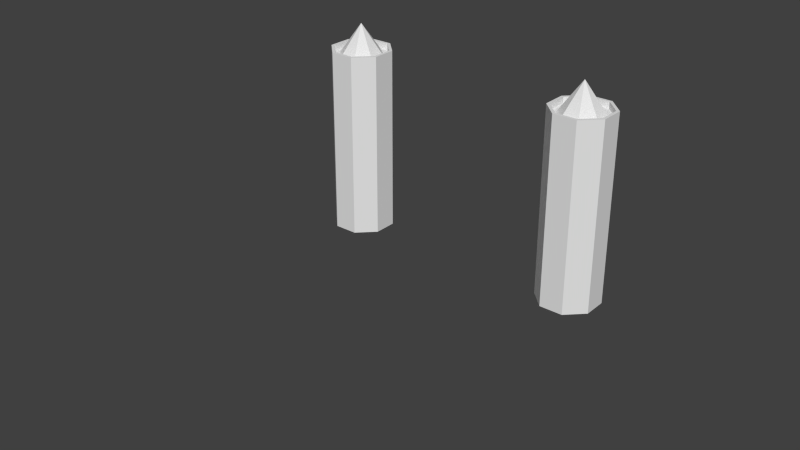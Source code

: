 # Source: PodEngineDetailed02.blend  (saved by Blender 2.67.0; exported with 4.5.12 LTS)
import bpy
from mathutils import Matrix  # noqa: F401  (used for matrix-valued properties, if any)

bpy.ops.wm.read_factory_settings(use_empty=True)
scene = bpy.context.scene
scene.name = 'Scene'

# ---- collections
col_collection_1 = bpy.data.collections.new('Collection 1'); scene.collection.children.link(col_collection_1)

# ---- world
world_world = bpy.data.worlds.new('World'); scene.world = world_world
world_world.color = (0.05088, 0.05088, 0.05088)
world_world.use_sun_shadow = False
world_world.sun_shadow_jitter_overblur = 0.0
world_world.cycles.sampling_method = 'MANUAL'
world_world.cycles.sample_map_resolution = 256

# ---- meshes
me_cylinder = bpy.data.meshes.new('Cylinder')
me_cylinder.from_pydata([(4.688, 0.692, 5.893), (4.688, 0.692, -0.1073), (4.147, 1.233, 5.893), (4.147, 1.233, -0.1073), (3.382, 1.233, 5.893), (3.382, 1.233, -0.1073), (2.84, 0.692, 5.893), (2.84, 0.692, -0.1073), (2.84, -0.07332, 5.893), (2.84, -0.07333, -0.1073), (3.382, -0.6145, 5.893), (3.382, -0.6145, -0.1073), (4.147, -0.6145, 5.893), (4.147, -0.6145, -0.1073), (4.688, -0.07333, 5.893), (4.688, -0.07333, -0.1073), (-3.312, 0.692, 5.893), (-3.312, 0.692, -0.1073), (-3.853, 1.233, 5.893), (-3.853, 1.233, -0.1073), (-4.618, 1.233, 5.893), (-4.618, 1.233, -0.1073), (-5.16, 0.692, 5.893), (-5.16, 0.692, -0.1073), (-5.16, -0.07332, 5.893), (-5.16, -0.07333, -0.1073), (-4.618, -0.6145, 5.893), (-4.618, -0.6145, -0.1073), (-3.853, -0.6145, 5.893), (-3.853, -0.6145, -0.1073), (-3.312, -0.07333, 5.893), (-3.312, -0.07333, -0.1073), (2.84, 0.3859, 4.293), (2.84, 0.3859, 3.493), (2.84, 0.2328, 4.293), (2.84, 0.2328, 3.493), (-3.312, 0.3859, 4.293), (-3.312, 0.3859, 3.493), (-3.312, 0.2328, 4.293), (-3.312, 0.2328, 3.493), (-3.312, 0.3859, 4.293), (-3.312, 0.3859, 3.493), (-3.312, 0.2328, 4.293), (-3.312, 0.2328, 3.493), (4.596, 0.6538, 5.893), (4.109, 1.141, 5.893), (3.42, 1.141, 5.893), (2.933, 0.6538, 5.893), (2.933, -0.03506, 5.893), (3.42, -0.5221, 5.893), (4.109, -0.5221, 5.893), (4.596, -0.03506, 5.893), (4.596, 0.6538, 5.693), (4.109, 1.141, 5.693), (3.42, 1.141, 5.693), (2.933, 0.6538, 5.693), (2.933, -0.03506, 5.693), (3.42, -0.5221, 5.693), (4.109, -0.5221, 5.693), (4.596, -0.03506, 5.693), (4.43, 0.5849, 5.693), (4.04, 0.9746, 5.693), (3.489, 0.9746, 5.693), (3.099, 0.5849, 5.693), (3.099, 0.03383, 5.693), (3.489, -0.3558, 5.693), (4.04, -0.3558, 5.693), (4.43, 0.03383, 5.693), (3.764, 0.3094, 6.693), (-3.891, -0.5221, 5.893), (-4.58, -0.5221, 5.893), (-5.067, -0.03506, 5.893), (-5.067, 0.6538, 5.893), (-4.58, 1.141, 5.893), (-3.891, 1.141, 5.893), (-3.404, 0.6538, 5.893), (-3.404, -0.03506, 5.893), (-3.891, -0.5221, 5.693), (-4.58, -0.5221, 5.693), (-5.067, -0.03506, 5.693), (-5.067, 0.6538, 5.693), (-4.58, 1.141, 5.693), (-3.891, 1.141, 5.693), (-3.404, 0.6538, 5.693), (-3.404, -0.03506, 5.693), (-3.96, -0.3558, 5.693), (-4.511, -0.3558, 5.693), (-4.901, 0.03383, 5.693), (-4.901, 0.5849, 5.693), (-4.511, 0.9746, 5.693), (-3.96, 0.9746, 5.693), (-3.57, 0.5849, 5.693), (-3.57, 0.03383, 5.693), (-4.236, 0.3094, 6.693), (-3.891, -0.5221, -0.1073), (-4.58, -0.5221, -0.1073), (-5.067, -0.03506, -0.1073), (-5.067, 0.6538, -0.1073), (-4.58, 1.141, -0.1073), (-3.891, 1.141, -0.1073), (-3.404, 0.6538, -0.1073), (-3.404, -0.03506, -0.1073), (-4.236, 0.3094, 0.8927), (4.109, -0.5221, -0.1073), (3.42, -0.5221, -0.1073), (2.933, -0.03506, -0.1073), (2.933, 0.6538, -0.1073), (3.42, 1.141, -0.1073), (4.109, 1.141, -0.1073), (4.596, 0.6538, -0.1073), (4.596, -0.03506, -0.1073), (3.764, 0.3094, 0.8927), (7.54, -9.899, 3.434)], [], [(0, 1, 3, 2), (2, 3, 5, 4), (4, 5, 7, 6), (9, 8, 34, 35), (8, 9, 11, 10), (10, 11, 13, 12), (15, 13, 103, 110), (14, 15, 1, 0), (12, 13, 15, 14), (6, 8, 48, 47), (16, 17, 19, 18), (18, 19, 21, 20), (20, 21, 23, 22), (22, 23, 25, 24), (24, 25, 27, 26), (26, 27, 29, 28), (31, 29, 94, 101), (30, 31, 39, 38), (28, 29, 31, 30), (24, 26, 70, 71), (32, 33, 35, 34), (6, 7, 33, 32), (8, 6, 32, 34), (7, 9, 35, 33), (37, 36, 40, 41), (16, 30, 38, 36), (31, 17, 37, 39), (17, 16, 36, 37), (38, 39, 43, 42), (36, 38, 42, 40), (39, 37, 41, 43), (40, 42, 43, 41), (46, 47, 55, 54), (8, 10, 49, 48), (10, 12, 50, 49), (12, 14, 51, 50), (14, 0, 44, 51), (2, 4, 46, 45), (4, 6, 47, 46), (0, 2, 45, 44), (55, 56, 64, 63), (49, 50, 58, 57), (45, 46, 54, 53), (48, 49, 57, 56), (51, 44, 52, 59), (44, 45, 53, 52), (47, 48, 56, 55), (50, 51, 59, 58), (76, 75, 83, 84), (58, 59, 67, 66), (54, 55, 63, 62), (57, 58, 66, 65), (53, 54, 62, 61), (56, 57, 65, 64), (59, 52, 60, 67), (52, 53, 61, 60), (75, 74, 82, 83), (72, 71, 79, 80), (69, 76, 84, 77), (73, 72, 80, 81), (78, 77, 85, 86), (22, 24, 71, 72), (16, 18, 74, 75), (20, 22, 72, 73), (18, 20, 73, 74), (30, 16, 75, 76), (28, 30, 76, 69), (26, 28, 69, 70), (70, 69, 77, 78), (64, 65, 68), (67, 60, 68), (60, 61, 68), (63, 64, 68), (66, 67, 68), (62, 63, 68), (65, 66, 68), (61, 62, 68), (71, 70, 78, 79), (74, 73, 81, 82), (80, 79, 87, 88), (83, 82, 90, 91), (79, 78, 86, 87), (84, 83, 91, 92), (82, 81, 89, 90), (77, 84, 92, 85), (81, 80, 88, 89), (29, 27, 95, 94), (27, 25, 96, 95), (25, 23, 97, 96), (19, 17, 100, 99), (23, 21, 98, 97), (21, 19, 99, 98), (17, 31, 101, 100), (13, 11, 104, 103), (85, 92, 93), (89, 88, 93), (86, 85, 93), (88, 87, 93), (91, 90, 93), (87, 86, 93), (92, 91, 93), (90, 89, 93), (11, 9, 105, 104), (9, 7, 106, 105), (3, 1, 109, 108), (7, 5, 107, 106), (5, 3, 108, 107), (1, 15, 110, 109), (94, 95, 102), (98, 99, 102), (95, 96, 102), (100, 101, 102), (99, 100, 102), (96, 97, 102), (97, 98, 102), (101, 94, 102), (106, 107, 111), (109, 110, 111), (107, 108, 111), (104, 105, 111), (110, 103, 111), (108, 109, 111), (103, 104, 111), (105, 106, 111)])
me_cylinder.use_remesh_preserve_volume = False
me_cylinder.use_remesh_preserve_attributes = False
me_cylinder.use_mirror_vertex_groups = False
me_cylinder.update()

# ---- objects
ob_engine = bpy.data.objects.new('Engine', me_cylinder)

# ---- transforms, parenting, visibility, modifiers, constraints
ob_engine.location = (0.0, 0.0, 0.0)
ob_engine.lineart.crease_threshold = 0.0

# ---- collection membership
col_collection_1.objects.link(ob_engine)

# ---- scene / render settings (as saved in the file)
scene.frame_start = 1; scene.frame_end = 250; scene.frame_set(47)
scene.render.engine = 'BLENDER_EEVEE_NEXT'
scene.render.image_settings.color_mode = 'RGB'
scene.render.image_settings.compression = 90
scene.render.resolution_percentage = 50
scene.render.dither_intensity = 0.0
scene.cycles.use_denoising = False
scene.cycles.samples = 10
scene.cycles.sampling_pattern = 'TABULATED_SOBOL'
scene.cycles.light_sampling_threshold = 0.0
scene.cycles.use_adaptive_sampling = False
scene.cycles.use_light_tree = False
scene.cycles.blur_glossy = 0.0
scene.cycles.volume_bounces = 1
scene.cycles.pixel_filter_type = 'GAUSSIAN'
scene.cycles.sample_clamp_indirect = 0.0
scene.view_settings.view_transform = 'Standard'
bpy.context.view_layer.update()

# ---- added for rendering (the .blend has no active camera and no usable light): camera, sun
cam_auto = bpy.data.cameras.new('AutoCamera')
cam_auto.lens = 50.0
cam_auto.sensor_width = 36.0
cam_auto.clip_end = 1000.0
ob_auto_camera = bpy.data.objects.new('AutoCamera', cam_auto)
scene.collection.objects.link(ob_auto_camera)
ob_auto_camera.location = (18.035, -24.5467, 16.7684)
ob_auto_camera.rotation_euler = (1.09748, -7.21219e-08, 0.694738)
scene.camera = ob_auto_camera
light_auto_sun = bpy.data.lights.new('AutoSun', 'SUN')
light_auto_sun.energy = 3.0
light_auto_sun.angle = 0.0523599
ob_auto_sun = bpy.data.objects.new('AutoSun', light_auto_sun)
scene.collection.objects.link(ob_auto_sun)
ob_auto_sun.rotation_euler = (0.872665, 0.174533, 0.523599)
bpy.context.view_layer.update()
